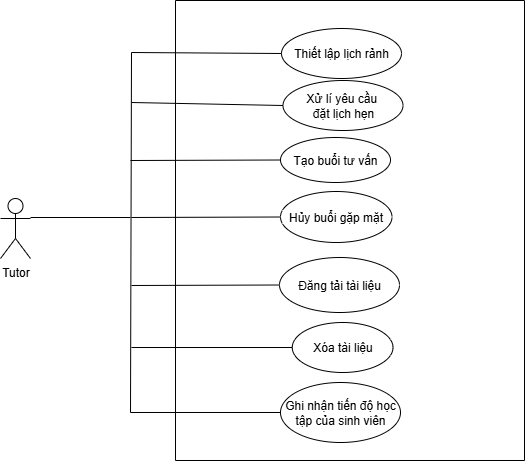

The diagram above was exported from draw.io. Its source (the exported page's mxGraphModel, read from the mxfile embedded in the PNG):
<mxGraphModel dx="2062" dy="915" grid="1" gridSize="10" guides="1" tooltips="1" connect="1" arrows="1" fold="1" page="1" pageScale="1" pageWidth="850" pageHeight="1100" math="0" shadow="0">
  <root>
    <mxCell id="0" />
    <mxCell id="1" parent="0" />
    <mxCell id="Yq8maYUb0dru4ALYIxVU-2" value="" style="swimlane;startSize=0;fontStyle=0" vertex="1" parent="1">
      <mxGeometry x="541" y="300" width="349" height="460" as="geometry" />
    </mxCell>
    <mxCell id="Yq8maYUb0dru4ALYIxVU-5" value="Thiết lập lịch rảnh" style="ellipse;whiteSpace=wrap;html=1;" vertex="1" parent="1">
      <mxGeometry x="647" y="328" width="120" height="50" as="geometry" />
    </mxCell>
    <mxCell id="Yq8maYUb0dru4ALYIxVU-6" value="Tạo buổi tư vấn" style="ellipse;whiteSpace=wrap;html=1;" vertex="1" parent="1">
      <mxGeometry x="646" y="437" width="110" height="45" as="geometry" />
    </mxCell>
    <mxCell id="Yq8maYUb0dru4ALYIxVU-10" value="Đăng tải tài liệu" style="ellipse;whiteSpace=wrap;html=1;" vertex="1" parent="1">
      <mxGeometry x="645" y="557" width="120" height="55" as="geometry" />
    </mxCell>
    <mxCell id="Yq8maYUb0dru4ALYIxVU-14" value="Ghi nhận tiến độ học tập của sinh viên" style="ellipse;whiteSpace=wrap;html=1;" vertex="1" parent="1">
      <mxGeometry x="646" y="682" width="120" height="60" as="geometry" />
    </mxCell>
    <mxCell id="Yq8maYUb0dru4ALYIxVU-26" value="Hủy buổi gặp mặt" style="ellipse;whiteSpace=wrap;html=1;align=center;" vertex="1" parent="1">
      <mxGeometry x="646" y="491" width="111.5" height="51" as="geometry" />
    </mxCell>
    <mxCell id="Yq8maYUb0dru4ALYIxVU-33" value="Xóa tài liệu" style="ellipse;whiteSpace=wrap;html=1;" vertex="1" parent="1">
      <mxGeometry x="657.75" y="622" width="100.75" height="50" as="geometry" />
    </mxCell>
    <mxCell id="Yq8maYUb0dru4ALYIxVU-48" value="Xử lí yêu cầu&amp;nbsp;&lt;div&gt;đặt lịch hẹn&lt;/div&gt;" style="ellipse;whiteSpace=wrap;html=1;" vertex="1" parent="1">
      <mxGeometry x="648.5" y="380" width="120" height="50" as="geometry" />
    </mxCell>
    <mxCell id="Yq8maYUb0dru4ALYIxVU-52" value="Tutor" style="shape=umlActor;verticalLabelPosition=bottom;verticalAlign=top;html=1;outlineConnect=0;" vertex="1" parent="1">
      <mxGeometry x="366" y="498" width="30" height="60" as="geometry" />
    </mxCell>
    <mxCell id="Yq8maYUb0dru4ALYIxVU-61" value="" style="endArrow=none;html=1;rounded=0;entryX=0;entryY=0.5;entryDx=0;entryDy=0;" edge="1" parent="1" target="Yq8maYUb0dru4ALYIxVU-5">
      <mxGeometry width="50" height="50" relative="1" as="geometry">
        <mxPoint x="497" y="352" as="sourcePoint" />
        <mxPoint x="605" y="397" as="targetPoint" />
      </mxGeometry>
    </mxCell>
    <mxCell id="Yq8maYUb0dru4ALYIxVU-62" value="" style="endArrow=none;html=1;rounded=0;entryX=0;entryY=0.5;entryDx=0;entryDy=0;" edge="1" parent="1" target="Yq8maYUb0dru4ALYIxVU-6">
      <mxGeometry width="50" height="50" relative="1" as="geometry">
        <mxPoint x="496" y="460" as="sourcePoint" />
        <mxPoint x="416" y="372" as="targetPoint" />
      </mxGeometry>
    </mxCell>
    <mxCell id="Yq8maYUb0dru4ALYIxVU-64" value="" style="endArrow=none;html=1;rounded=0;entryX=0;entryY=0.5;entryDx=0;entryDy=0;" edge="1" parent="1" target="Yq8maYUb0dru4ALYIxVU-10">
      <mxGeometry width="50" height="50" relative="1" as="geometry">
        <mxPoint x="497" y="585" as="sourcePoint" />
        <mxPoint x="556" y="652" as="targetPoint" />
      </mxGeometry>
    </mxCell>
    <mxCell id="Yq8maYUb0dru4ALYIxVU-69" value="" style="endArrow=none;html=1;rounded=0;exitX=0;exitY=0.5;exitDx=0;exitDy=0;" edge="1" parent="1" source="Yq8maYUb0dru4ALYIxVU-14">
      <mxGeometry width="50" height="50" relative="1" as="geometry">
        <mxPoint x="246" y="722" as="sourcePoint" />
        <mxPoint x="496" y="712" as="targetPoint" />
      </mxGeometry>
    </mxCell>
    <mxCell id="Yq8maYUb0dru4ALYIxVU-74" value="" style="endArrow=none;html=1;rounded=0;entryX=0;entryY=0.5;entryDx=0;entryDy=0;" edge="1" parent="1" target="Yq8maYUb0dru4ALYIxVU-33">
      <mxGeometry width="50" height="50" relative="1" as="geometry">
        <mxPoint x="497" y="647" as="sourcePoint" />
        <mxPoint x="685" y="482" as="targetPoint" />
      </mxGeometry>
    </mxCell>
    <mxCell id="Yq8maYUb0dru4ALYIxVU-77" value="" style="endArrow=none;html=1;rounded=0;exitX=1;exitY=0.3333333333333333;exitDx=0;exitDy=0;exitPerimeter=0;" edge="1" parent="1">
      <mxGeometry width="50" height="50" relative="1" as="geometry">
        <mxPoint x="396" y="517" as="sourcePoint" />
        <mxPoint x="496" y="517" as="targetPoint" />
      </mxGeometry>
    </mxCell>
    <mxCell id="Yq8maYUb0dru4ALYIxVU-78" value="" style="endArrow=none;html=1;rounded=0;" edge="1" parent="1">
      <mxGeometry width="50" height="50" relative="1" as="geometry">
        <mxPoint x="496" y="712" as="sourcePoint" />
        <mxPoint x="497" y="352" as="targetPoint" />
      </mxGeometry>
    </mxCell>
    <mxCell id="Yq8maYUb0dru4ALYIxVU-79" value="" style="endArrow=none;html=1;rounded=0;entryX=0;entryY=0.5;entryDx=0;entryDy=0;" edge="1" parent="1" target="Yq8maYUb0dru4ALYIxVU-26">
      <mxGeometry width="50" height="50" relative="1" as="geometry">
        <mxPoint x="497" y="517" as="sourcePoint" />
        <mxPoint x="651" y="497" as="targetPoint" />
      </mxGeometry>
    </mxCell>
    <mxCell id="Yq8maYUb0dru4ALYIxVU-86" value="" style="endArrow=none;html=1;rounded=0;entryX=0;entryY=0.5;entryDx=0;entryDy=0;" edge="1" parent="1" target="Yq8maYUb0dru4ALYIxVU-48">
      <mxGeometry width="50" height="50" relative="1" as="geometry">
        <mxPoint x="497" y="402" as="sourcePoint" />
        <mxPoint x="667" y="457" as="targetPoint" />
      </mxGeometry>
    </mxCell>
  </root>
</mxGraphModel>